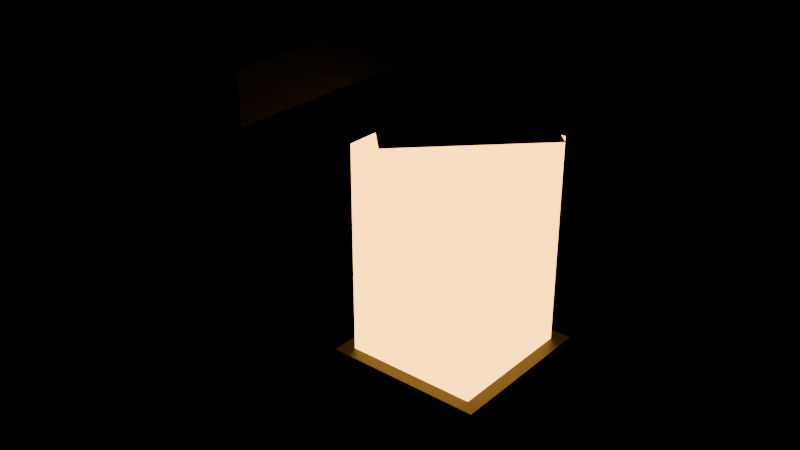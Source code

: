 # Source: prop_wall_lantern.blend  (saved by Blender 5.2.45; exported with 4.5.12 LTS)
import bpy
from mathutils import Matrix  # noqa: F401  (used for matrix-valued properties, if any)

bpy.ops.wm.read_factory_settings(use_empty=True)
scene = bpy.context.scene
scene.name = 'Scene'

# ---- materials (node trees are filled in below, after node groups)
mat_iron = bpy.data.materials.new('iron')
mat_iron.diffuse_color = (0.04231, 0.04231, 0.05448, 1.0)
mat_lantern_glow = bpy.data.materials.new('lantern_glow')
mat_lantern_glow.diffuse_color = (1.0, 0.6445, 0.2542, 1.0)

# ---- material node trees
mat_iron.use_nodes = True; mat_iron.node_tree.nodes.clear()
_N = mat_iron.node_tree.nodes; _L = mat_iron.node_tree.links
n0 = _N.new('ShaderNodeBsdfPrincipled'); n0.name = 'Principled BSDF'; n0.location = (10, 300)
n0.inputs[0].default_value = (0.04231, 0.04231, 0.05448, 1.0)
n0.inputs[1].default_value = 0.7
n0.inputs[2].default_value = 0.55
n0.inputs[10].default_value = 0.005
n1 = _N.new('ShaderNodeOutputMaterial'); n1.name = 'Material Output'; n1.location = (300, 300)
_L.new(n0.outputs[0], n1.inputs[0])
n1.is_active_output = True
mat_lantern_glow.use_nodes = True; mat_lantern_glow.node_tree.nodes.clear()
_N = mat_lantern_glow.node_tree.nodes; _L = mat_lantern_glow.node_tree.links
n0 = _N.new('ShaderNodeBsdfPrincipled'); n0.name = 'Principled BSDF'; n0.location = (10, 300)
n0.inputs[0].default_value = (1.0, 0.6445, 0.2542, 1.0)
n0.inputs[2].default_value = 0.3
n0.inputs[10].default_value = 0.005
n0.inputs[27].default_value = (1.0, 0.4621, 0.06848, 1.0)
n0.inputs[28].default_value = 6.0
n1 = _N.new('ShaderNodeOutputMaterial'); n1.name = 'Material Output'; n1.location = (300, 300)
_L.new(n0.outputs[0], n1.inputs[0])
n1.is_active_output = True

# ---- meshes
me_bracket = bpy.data.meshes.new('bracket')
me_bracket.from_pydata([(-0.015, 0.0, 0.035), (-0.015, 0.0, 0.035), (-0.015, 0.0, 0.035), (-0.015, 0.0, 0.065), (-0.015, 0.0, 0.065), (-0.015, 0.0, 0.065), (-0.015, 0.24, 0.035), (-0.015, 0.24, 0.035), (-0.015, 0.24, 0.035), (-0.015, 0.24, 0.065), (-0.015, 0.24, 0.065), (-0.015, 0.24, 0.065), (0.015, 0.0, 0.035), (0.015, 0.0, 0.035), (0.015, 0.0, 0.035), (0.015, 0.0, 0.065), (0.015, 0.0, 0.065), (0.015, 0.0, 0.065), (0.015, 0.24, 0.035), (0.015, 0.24, 0.035), (0.015, 0.24, 0.035), (0.015, 0.24, 0.065), (0.015, 0.24, 0.065), (0.015, 0.24, 0.065)], [], [(2, 5, 11), (2, 11, 8), (6, 9, 21), (6, 21, 18), (20, 23, 17), (20, 17, 14), (12, 15, 3), (12, 3, 0), (7, 19, 13), (7, 13, 1), (22, 10, 4), (22, 4, 16)])
me_bracket.materials.append(mat_iron)
me_bracket.update()
me_bracket.normals_split_custom_set([tuple(v) for v in zip(*[iter([-1.0, 0.0, 0.0, -1.0, 0.0, 0.0, -1.0, 0.0, 0.0, -1.0, 0.0, 0.0, -1.0, 0.0, 0.0, -1.0, 0.0, 0.0, 0.0, 1.0, 0.0, 0.0, 1.0, 0.0, 0.0, 1.0, 0.0, 0.0, 1.0, 0.0, 0.0, 1.0, 0.0, 0.0, 1.0, 0.0, 1.0, 0.0, 0.0, 1.0, 0.0, 0.0, 1.0, 0.0, 0.0, 1.0, 0.0, 0.0, 1.0, 0.0, 0.0, 1.0, 0.0, 0.0, 0.0, -1.0, 0.0, 0.0, -1.0, 0.0, 0.0, -1.0, 0.0, 0.0, -1.0, 0.0, 0.0, -1.0, 0.0, 0.0, -1.0, 0.0, 0.0, 0.0, -1.0, 0.0, 0.0, -1.0, 0.0, 0.0, -1.0, 0.0, 0.0, -1.0, 0.0, 0.0, -1.0, 0.0, 0.0, -1.0, 0.0, 0.0, 1.0, 0.0, 0.0, 1.0, 0.0, 0.0, 1.0, 0.0, 0.0, 1.0, 0.0, 0.0, 1.0, 0.0, 0.0, 1.0])] * 3)])
me_cap = bpy.data.meshes.new('cap')
me_cap.from_pydata([(0.08, 0.2, -0.02), (0.08, 0.2, -0.02), (0.08, 0.2, -0.02), (4.899e-18, 0.28, -0.02), (4.899e-18, 0.28, -0.02), (4.899e-18, 0.28, -0.02), (-0.08, 0.2, -0.02), (-0.08, 0.2, -0.02), (-0.08, 0.2, -0.02), (-1.47e-17, 0.12, -0.02), (-1.47e-17, 0.12, -0.02), (-1.47e-17, 0.12, -0.02), (0.0005, 0.2, 0.06), (0.0005, 0.2, 0.06), (0.0005, 0.2, 0.06), (3.062e-20, 0.2005, 0.06), (3.062e-20, 0.2005, 0.06), (3.062e-20, 0.2005, 0.06), (-0.0005, 0.2, 0.06), (-0.0005, 0.2, 0.06), (-0.0005, 0.2, 0.06), (-9.185e-20, 0.1995, 0.06), (-9.185e-20, 0.1995, 0.06), (-9.185e-20, 0.1995, 0.06), (-3.674e-18, 0.2, -0.02), (-2.296e-20, 0.2, 0.06)], [], [(2, 4, 16), (2, 16, 14), (5, 8, 20), (5, 20, 17), (7, 11, 23), (7, 23, 19), (10, 1, 13), (10, 13, 22), (24, 3, 0), (24, 6, 3), (24, 9, 6), (24, 0, 9), (12, 15, 25), (15, 18, 25), (18, 21, 25), (21, 12, 25)])
me_cap.materials.append(mat_iron)
me_cap.update()
me_cap.normals_split_custom_set([tuple(v) for v in zip(*[iter([0.5786, 0.5786, 0.5749, 0.5786, 0.5786, 0.5749, 0.5786, 0.5786, 0.5749, 0.5785, 0.5785, 0.575, 0.5785, 0.5785, 0.575, 0.5785, 0.5785, 0.575, -0.5786, 0.5786, 0.5749, -0.5786, 0.5786, 0.5749, -0.5786, 0.5786, 0.5749, -0.5785, 0.5786, 0.5749, -0.5785, 0.5786, 0.5749, -0.5785, 0.5786, 0.5749, -0.5786, -0.5786, 0.5749, -0.5786, -0.5786, 0.5749, -0.5786, -0.5786, 0.5749, -0.5786, -0.5786, 0.5749, -0.5786, -0.5786, 0.5749, -0.5786, -0.5786, 0.5749, 0.5786, -0.5786, 0.5749, 0.5786, -0.5786, 0.5749, 0.5786, -0.5786, 0.5749, 0.5785, -0.5786, 0.5749, 0.5785, -0.5786, 0.5749, 0.5785, -0.5786, 0.5749, 0.0, 0.0, -1.0, 0.0, 0.0, -1.0, 0.0, 0.0, -1.0, 0.0, 0.0, -1.0, 0.0, 0.0, -1.0, 0.0, 0.0, -1.0, 0.0, 0.0, -1.0, 0.0, 0.0, -1.0, 0.0, 0.0, -1.0, 0.0, 0.0, -1.0, 0.0, 0.0, -1.0, 0.0, 0.0, -1.0, 0.0, 0.0, 1.0, 0.0, 0.0, 1.0, 0.0, 0.0, 1.0, 0.0, 0.0, 1.0, 0.0, 0.0, 1.0, 0.0, 0.0, 1.0, 0.0, 0.0, 1.0, 0.0, 0.0, 1.0, 0.0, 0.0, 1.0, 0.0, 0.0, 1.0, 0.0, 0.0, 1.0, 0.0, 0.0, 1.0])] * 3)])
me_frame = bpy.data.meshes.new('frame')
me_frame.from_pydata([(-0.06, 0.14, -0.2225), (-0.06, 0.14, -0.2225), (-0.06, 0.14, -0.2225), (-0.06, 0.14, -0.1975), (-0.06, 0.14, -0.1975), (-0.06, 0.14, -0.1975), (-0.06, 0.26, -0.2225), (-0.06, 0.26, -0.2225), (-0.06, 0.26, -0.2225), (-0.06, 0.26, -0.1975), (-0.06, 0.26, -0.1975), (-0.06, 0.26, -0.1975), (0.06, 0.14, -0.2225), (0.06, 0.14, -0.2225), (0.06, 0.14, -0.2225), (0.06, 0.14, -0.1975), (0.06, 0.14, -0.1975), (0.06, 0.14, -0.1975), (0.06, 0.26, -0.2225), (0.06, 0.26, -0.2225), (0.06, 0.26, -0.2225), (0.06, 0.26, -0.1975), (0.06, 0.26, -0.1975), (0.06, 0.26, -0.1975)], [], [(2, 5, 11), (2, 11, 8), (6, 9, 21), (6, 21, 18), (20, 23, 17), (20, 17, 14), (12, 15, 3), (12, 3, 0), (7, 19, 13), (7, 13, 1), (22, 10, 4), (22, 4, 16)])
me_frame.materials.append(mat_iron)
me_frame.update()
me_frame.normals_split_custom_set([tuple(v) for v in zip(*[iter([-1.0, 0.0, 0.0, -1.0, 0.0, 0.0, -1.0, 0.0, 0.0, -1.0, 0.0, 0.0, -1.0, 0.0, 0.0, -1.0, 0.0, 0.0, 0.0, 1.0, 0.0, 0.0, 1.0, 0.0, 0.0, 1.0, 0.0, 0.0, 1.0, 0.0, 0.0, 1.0, 0.0, 0.0, 1.0, 0.0, 1.0, 0.0, 0.0, 1.0, 0.0, 0.0, 1.0, 0.0, 0.0, 1.0, 0.0, 0.0, 1.0, 0.0, 0.0, 1.0, 0.0, 0.0, 0.0, -1.0, 0.0, 0.0, -1.0, 0.0, 0.0, -1.0, 0.0, 0.0, -1.0, 0.0, 0.0, -1.0, 0.0, 0.0, -1.0, 0.0, 0.0, 0.0, -1.0, 0.0, 0.0, -1.0, 0.0, 0.0, -1.0, 0.0, 0.0, -1.0, 0.0, 0.0, -1.0, 0.0, 0.0, -1.0, 0.0, 0.0, 1.0, 0.0, 0.0, 1.0, 0.0, 0.0, 1.0, 0.0, 0.0, 1.0, 0.0, 0.0, 1.0, 0.0, 0.0, 1.0])] * 3)])
me_glass = bpy.data.meshes.new('glass')
me_glass.from_pydata([(-0.05, 0.15, -0.2), (-0.05, 0.15, -0.2), (-0.05, 0.15, -0.2), (-0.05, 0.15, -0.04), (-0.05, 0.15, -0.04), (-0.05, 0.15, -0.04), (-0.05, 0.25, -0.2), (-0.05, 0.25, -0.2), (-0.05, 0.25, -0.2), (-0.05, 0.25, -0.04), (-0.05, 0.25, -0.04), (-0.05, 0.25, -0.04), (0.05, 0.15, -0.2), (0.05, 0.15, -0.2), (0.05, 0.15, -0.2), (0.05, 0.15, -0.04), (0.05, 0.15, -0.04), (0.05, 0.15, -0.04), (0.05, 0.25, -0.2), (0.05, 0.25, -0.2), (0.05, 0.25, -0.2), (0.05, 0.25, -0.04), (0.05, 0.25, -0.04), (0.05, 0.25, -0.04)], [], [(2, 5, 11), (2, 11, 8), (6, 9, 21), (6, 21, 18), (20, 23, 17), (20, 17, 14), (12, 15, 3), (12, 3, 0), (7, 19, 13), (7, 13, 1), (22, 10, 4), (22, 4, 16)])
me_glass.materials.append(mat_lantern_glow)
me_glass.update()
me_glass.normals_split_custom_set([tuple(v) for v in zip(*[iter([-1.0, 0.0, 0.0, -1.0, 0.0, 0.0, -1.0, 0.0, 0.0, -1.0, 0.0, 0.0, -1.0, 0.0, 0.0, -1.0, 0.0, 0.0, 0.0, 1.0, 0.0, 0.0, 1.0, 0.0, 0.0, 1.0, 0.0, 0.0, 1.0, 0.0, 0.0, 1.0, 0.0, 0.0, 1.0, 0.0, 1.0, 0.0, 0.0, 1.0, 0.0, 0.0, 1.0, 0.0, 0.0, 1.0, 0.0, 0.0, 1.0, 0.0, 0.0, 1.0, 0.0, 0.0, 0.0, -1.0, 0.0, 0.0, -1.0, 0.0, 0.0, -1.0, 0.0, 0.0, -1.0, 0.0, 0.0, -1.0, 0.0, 0.0, -1.0, 0.0, 0.0, 0.0, -1.0, 0.0, 0.0, -1.0, 0.0, 0.0, -1.0, 0.0, 0.0, -1.0, 0.0, 0.0, -1.0, 0.0, 0.0, -1.0, 0.0, 0.0, 1.0, 0.0, 0.0, 1.0, 0.0, 0.0, 1.0, 0.0, 0.0, 1.0, 0.0, 0.0, 1.0, 0.0, 0.0, 1.0])] * 3)])

# ---- objects
ob_bracket = bpy.data.objects.new('bracket', me_bracket)
ob_cap = bpy.data.objects.new('cap', me_cap)
ob_frame = bpy.data.objects.new('frame', me_frame)
ob_glass = bpy.data.objects.new('glass', me_glass)

# ---- transforms, parenting, visibility, modifiers, constraints
ob_bracket.location = (0.0, 0.0, 0.0)
ob_bracket.rotation_mode = 'QUATERNION'
ob_bracket.rotation_quaternion = (1.0, 0.0, 0.0, 0.0)
ob_cap.location = (0.0, 0.0, 0.0)
ob_cap.rotation_mode = 'QUATERNION'
ob_cap.rotation_quaternion = (1.0, 0.0, 0.0, 0.0)
ob_frame.location = (0.0, 0.0, 0.0)
ob_frame.rotation_mode = 'QUATERNION'
ob_frame.rotation_quaternion = (1.0, 0.0, 0.0, 0.0)
ob_glass.location = (0.0, 0.0, 0.0)
ob_glass.rotation_mode = 'QUATERNION'
ob_glass.rotation_quaternion = (1.0, 0.0, 0.0, 0.0)

# ---- collection membership
scene.collection.objects.link(ob_bracket)
scene.collection.objects.link(ob_cap)
scene.collection.objects.link(ob_frame)
scene.collection.objects.link(ob_glass)

# ---- scene / render settings (as saved in the file)
scene.frame_start = 1; scene.frame_end = 250; scene.frame_set(1)
scene.render.engine = 'BLENDER_EEVEE_NEXT'
scene.render.bake_bias = 0.0
scene.render.bake_samples = 0
scene.render.compositor_device = 'GPU'
scene.eevee.use_volume_custom_range = False
scene.eevee.fast_gi_thickness_near = 0.1
scene.eevee.fast_gi_thickness_far = 0.0
scene.eevee.ray_tracing_options.screen_trace_thickness = 0.1
bpy.context.view_layer.update()

# ---- added for rendering (the .blend has no active camera): camera
cam_auto = bpy.data.cameras.new('AutoCamera')
cam_auto.lens = 50.0
cam_auto.sensor_width = 36.0
cam_auto.clip_end = 1000.0
ob_auto_camera = bpy.data.objects.new('AutoCamera', cam_auto)
scene.collection.objects.link(ob_auto_camera)
ob_auto_camera.location = (0.399732, -0.339678, 0.241035)
ob_auto_camera.rotation_euler = (1.09748, -7.21219e-08, 0.694738)
scene.camera = ob_auto_camera
bpy.context.view_layer.update()
